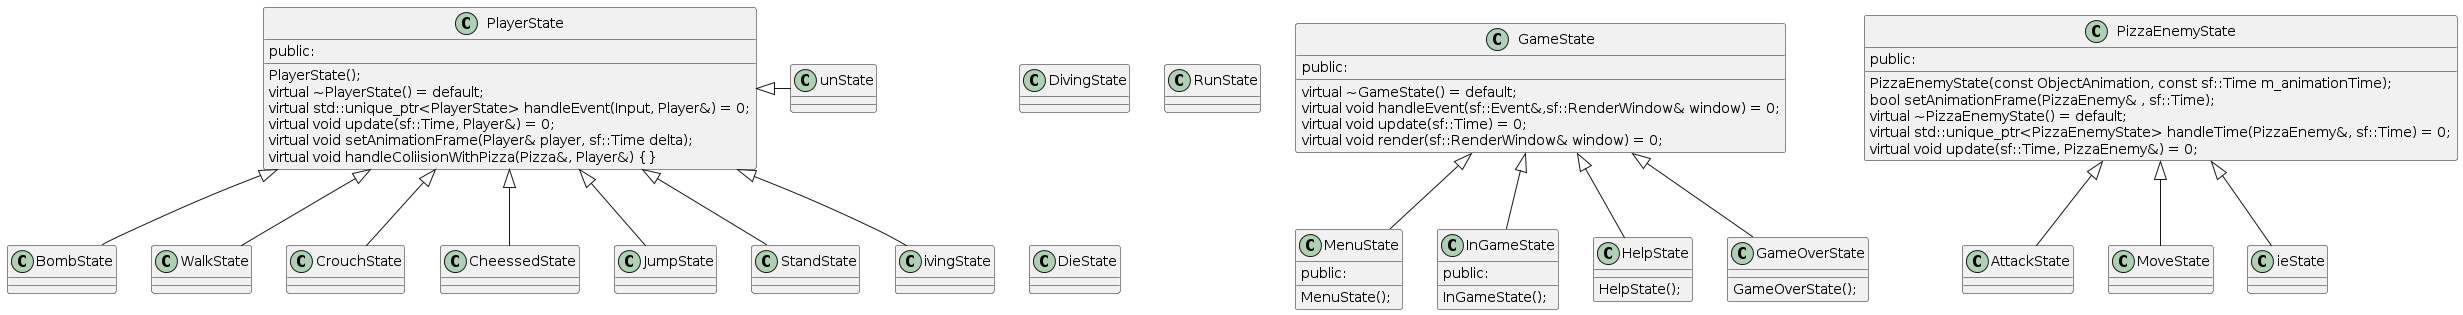

The diagram above was rendered by PlantUML. Its source (embedded in the PNG):
@startuml
class GameState
{
public:
  virtual ~GameState() = default;
  virtual void handleEvent(sf::Event&,sf::RenderWindow& window) = 0;
  virtual void update(sf::Time) = 0;
  virtual void render(sf::RenderWindow& window) = 0;
}
class MenuState
{
  public:
  MenuState();
}

class InGameState{
  public:
  InGameState();
}
class HelpState{
  HelpState();
}
class GameOverState{
  GameOverState();
}
class PlayerState
{
public:
  PlayerState();
  virtual ~PlayerState() = default;
  virtual std::unique_ptr<PlayerState> handleEvent(Input, Player&) = 0;
  virtual void update(sf::Time, Player&) = 0;
  virtual void setAnimationFrame(Player& player, sf::Time delta);
  virtual void handleColiisionWithPizza(Pizza&, Player&) {}
}
class BombState{
}
class DivingState{
}
class WalkState{
}
class RunState{
}
class CrouchState{
}
class CheessedState{
}
class JumpState{
}
class StandState{
}

class PizzaEnemyState
{
public:
PizzaEnemyState(const ObjectAnimation, const sf::Time m_animationTime);
bool setAnimationFrame(PizzaEnemy& , sf::Time);
virtual ~PizzaEnemyState() = default;
virtual std::unique_ptr<PizzaEnemyState> handleTime(PizzaEnemy&, sf::Time) = 0;
virtual void update(sf::Time, PizzaEnemy&) = 0;
}
class AttackState{
}
class DieState{
}
class MoveState{
}
GameState<|--InGameState
GameState<|--MenuState
GameState<|--HelpState
GameState<|--GameOverState

PlayerState<|--BombState
PlayerState<|--DivingState
PlayerState<|--WalkState
PlayerState<|--RunState
PlayerState<|--CrouchState
PlayerState<|--CheessedState
PlayerState<|--JumpState
PlayerState<|--StandState

PizzaEnemyState<|--AttackState
PizzaEnemyState<|--DieState
PizzaEnemyState<|--MoveState
@enduml